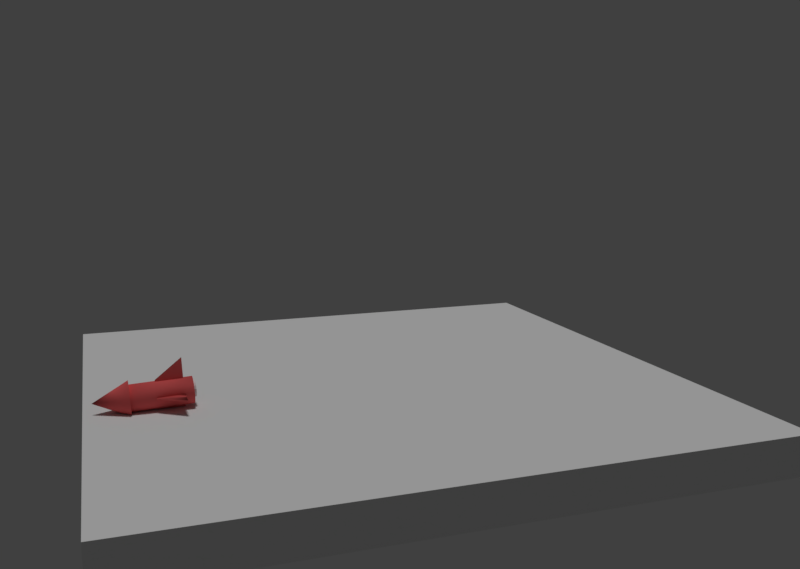 # Source: layout_rocket.blend  (saved by Blender 2.79.0; exported with 4.5.12 LTS)
import bpy
from mathutils import Matrix  # noqa: F401  (used for matrix-valued properties, if any)

bpy.ops.wm.read_factory_settings(use_empty=True)
scene = bpy.context.scene
scene.name = 'Scene'

# ---- collections
col_collection_1 = bpy.data.collections.new('Collection 1'); scene.collection.children.link(col_collection_1)

# ---- materials (node trees are filled in below, after node groups)
mat_material_002 = bpy.data.materials.new('Material.002')
mat_material_002.alpha_threshold = 0.0
mat_material_002.roughness = 0.5
mat_material_003 = bpy.data.materials.new('Material.003')
mat_material_003.alpha_threshold = 0.0
mat_material_003.roughness = 0.5
mat_material_001 = bpy.data.materials.new('Material.001')
mat_material_001.alpha_threshold = 0.0
mat_material_001.roughness = 0.5

# ---- material node trees
mat_material_003.use_nodes = True; mat_material_003.node_tree.nodes.clear()
_N = mat_material_003.node_tree.nodes; _L = mat_material_003.node_tree.links
n0 = _N.new('ShaderNodeOutputMaterial'); n0.name = 'Material Output'; n0.location = (300, 300)
n1 = _N.new('ShaderNodeBsdfGlass'); n1.name = 'Glass BSDF'; n1.location = (10, 300)
n1.distribution = 'BECKMANN'
n1.inputs[0].default_value = (0.1583, 0.6064, 0.8, 0.7385)
n1.inputs[2].default_value = 1.45
_L.new(n1.outputs[0], n0.inputs[0])
n0.is_active_output = True
mat_material_001.use_nodes = True; mat_material_001.node_tree.nodes.clear()
_N = mat_material_001.node_tree.nodes; _L = mat_material_001.node_tree.links
n0 = _N.new('ShaderNodeOutputMaterial'); n0.name = 'Material Output'; n0.location = (300, 300)
n1 = _N.new('ShaderNodeBsdfDiffuse'); n1.name = 'Diffuse BSDF'; n1.location = (10, 300)
n1.inputs[0].default_value = (0.8, 0.1237, 0.1237, 1.0)
_L.new(n1.outputs[0], n0.inputs[0])
n0.is_active_output = True

# ---- world
world_world = bpy.data.worlds.new('World'); scene.world = world_world
world_world.color = (0.05088, 0.05088, 0.05088)
world_world.use_sun_shadow = False
world_world.sun_shadow_jitter_overblur = 0.0
world_world.cycles.sampling_method = 'MANUAL'

# ---- cameras
cam_camera = bpy.data.cameras.new('Camera')
cam_camera.clip_end = 100.0
cam_camera.lens = 35.0
cam_camera.sensor_width = 32.0
cam_camera.sensor_height = 18.0
cam_camera.ortho_scale = 7.314
cam_camera.dof.focus_distance = 0.0

# ---- lights
light_sun = bpy.data.lights.new('Sun', 'SUN')
light_sun.transmission_factor = 0.0
light_sun.angle = 0.1993
light_sun.energy = 1.0
light_sun.shadow_buffer_clip_start = 0.5
light_sun.shadow_soft_size = 0.1
light_sun.shadow_cascade_max_distance = 1000.0

# ---- meshes
me_cylinder_005 = bpy.data.meshes.new('Cylinder.005')
me_cylinder_005.from_pydata([(0.0, 1.0, -1.0), (0.0, 1.0, 1.0), (0.4067, 0.9135, -1.0), (0.4067, 0.9135, 1.0), (0.7431, 0.6691, -1.0), (0.7431, 0.6691, 1.0), (0.9511, 0.309, -1.0), (0.9511, 0.309, 1.0), (0.9945, -0.1045, -1.0), (0.9945, -0.1045, 1.0), (0.866, -0.5, -1.0), (0.866, -0.5, 1.0), (0.5878, -0.809, -1.0), (0.5878, -0.809, 1.0), (0.2079, -0.9781, -1.0), (0.2079, -0.9781, 1.0), (-0.2079, -0.9781, -1.0), (-0.2079, -0.9781, 1.0), (-0.5878, -0.809, -1.0), (-0.5878, -0.809, 1.0), (-0.866, -0.5, -1.0), (-0.866, -0.5, 1.0), (-0.9945, -0.1045, -1.0), (-0.9945, -0.1045, 1.0), (-0.9511, 0.309, -1.0), (-0.9511, 0.309, 1.0), (-0.7431, 0.6691, -1.0), (-0.7431, 0.6691, 1.0), (-0.4067, 0.9135, -1.0), (-0.4067, 0.9135, 1.0)], [], [(0, 1, 3, 2), (2, 3, 5, 4), (4, 5, 7, 6), (6, 7, 9, 8), (8, 9, 11, 10), (10, 11, 13, 12), (12, 13, 15, 14), (14, 15, 17, 16), (16, 17, 19, 18), (18, 19, 21, 20), (20, 21, 23, 22), (22, 23, 25, 24), (24, 25, 27, 26), (3, 1, 29, 27, 25, 23, 21, 19, 17, 15, 13, 11, 9, 7, 5), (26, 27, 29, 28), (28, 29, 1, 0), (0, 2, 4, 6, 8, 10, 12, 14, 16, 18, 20, 22, 24, 26, 28)])
me_cylinder_005.use_remesh_preserve_volume = False
me_cylinder_005.use_remesh_preserve_attributes = False
me_cylinder_005.use_mirror_vertex_groups = False
me_cylinder_005.update()
me_cube_009 = bpy.data.meshes.new('Cube.009')
me_cube_009.from_pydata([(-1.0, -1.0, -1.0), (-1.0, -1.0, 1.0), (-1.0, 1.0, -1.0), (-1.0, 1.0, 1.0), (1.0, -1.0, -1.0), (1.0, -1.0, 1.0), (1.0, 1.0, -1.0), (1.0, 1.0, 1.0)], [], [(0, 1, 3, 2), (2, 3, 7, 6), (6, 7, 5, 4), (4, 5, 1, 0), (2, 6, 4, 0), (7, 3, 1, 5)])
me_cube_009.materials.append(mat_material_002)
me_cube_009.use_remesh_preserve_volume = False
me_cube_009.use_remesh_preserve_attributes = False
me_cube_009.use_mirror_vertex_groups = False
me_cube_009.update()
me_cube_010 = bpy.data.meshes.new('Cube.010')
me_cube_010.from_pydata([(-1.0, -1.0, -1.0), (-1.0, -1.0, 1.0), (-1.0, 1.0, -1.0), (-1.0, 1.0, 1.0), (1.0, -1.0, -1.0), (1.0, -1.0, 1.0), (1.0, 1.0, -1.0), (1.0, 1.0, 1.0)], [], [(0, 1, 3, 2), (2, 3, 7, 6), (6, 7, 5, 4), (4, 5, 1, 0), (2, 6, 4, 0), (7, 3, 1, 5)])
me_cube_010.materials.append(mat_material_003)
me_cube_010.use_remesh_preserve_volume = False
me_cube_010.use_remesh_preserve_attributes = False
me_cube_010.use_mirror_vertex_groups = False
me_cube_010.update()
me_cube_002 = bpy.data.meshes.new('Cube.002')
me_cube_002.from_pydata([(-2.543, -1.0, -0.8006), (-1.102, -1.0, 1.199), (-2.543, 1.0, -0.8006), (-1.102, 1.0, 1.199), (-0.5426, -1.0, -0.8006), (-0.5426, -1.0, 1.199), (-0.5426, 1.0, -0.8006), (-0.5426, 1.0, 1.199), (-0.04731, -53.74, -0.8006), (-0.04731, -23.29, 1.199), (0.04731, -53.74, -0.8006), (0.04731, -23.29, 1.199), (-0.04731, -11.47, -0.8006), (-0.04731, -11.47, 1.199), (0.04731, -11.47, -0.8006), (0.04731, -11.47, 1.199), (-0.04731, 53.74, -0.8006), (-0.04731, 23.29, 1.199), (0.04731, 53.74, -0.8006), (0.04731, 23.29, 1.199), (-0.04731, 11.47, -0.8006), (-0.04731, 11.47, 1.199), (0.04731, 11.47, -0.8006), (0.04731, 11.47, 1.199), (2.543, -1.0, -0.8006), (1.102, -1.0, 1.199), (2.543, 1.0, -0.8006), (1.102, 1.0, 1.199), (0.5426, -1.0, -0.8006), (0.5426, -1.0, 1.199), (0.5426, 1.0, -0.8006), (0.5426, 1.0, 1.199), (-0.009572, 27.64, 3.032), (-0.009572, 1.337e-07, 5.647), (-0.348, 26.7, 3.032), (-0.6634, 23.94, 3.032), (-0.9343, 19.55, 3.032), (-1.142, 13.82, 3.032), (-1.273, 7.154, 3.032), (-1.317, 2.221e-06, 3.032), (-1.273, -7.154, 3.032), (-1.142, -13.82, 3.032), (-0.9343, -19.55, 3.032), (-0.6634, -23.94, 3.032), (-0.348, -26.7, 3.032), (-0.009573, -27.64, 3.032), (0.3289, -26.7, 3.032), (0.6443, -23.94, 3.032), (0.9151, -19.55, 3.032), (1.123, -13.82, 3.032), (1.254, -7.154, 3.032), (1.298, -1.272e-05, 3.032), (1.254, 7.154, 3.032), (1.123, 13.82, 3.032), (0.9151, 19.55, 3.032), (0.6443, 23.94, 3.032), (0.3289, 26.7, 3.032), (-0.009572, 21.14, -1.454), (-0.009572, 21.14, 3.334), (-0.3186, 20.1, -1.454), (-0.3186, 20.1, 3.334), (-0.5974, 17.1, -1.454), (-0.5974, 17.1, 3.334), (-0.8186, 12.42, -1.454), (-0.8186, 12.42, 3.334), (-0.9606, 6.532, -1.454), (-0.9606, 6.532, 3.334), (-1.01, -7.903e-07, -1.454), (-1.01, -7.903e-07, 3.334), (-0.9606, -6.532, -1.454), (-0.9606, -6.532, 3.334), (-0.8186, -12.42, -1.454), (-0.8186, -12.42, 3.334), (-0.5974, -17.1, -1.454), (-0.5974, -17.1, 3.334), (-0.3186, -20.1, -1.454), (-0.3186, -20.1, 3.334), (-0.009572, -21.14, -1.454), (-0.009572, -21.14, 3.334), (0.2994, -20.1, -1.454), (0.2994, -20.1, 3.334), (0.5782, -17.1, -1.454), (0.5782, -17.1, 3.334), (0.7994, -12.42, -1.454), (0.7994, -12.42, 3.334), (0.9415, -6.532, -1.454), (0.9415, -6.532, 3.334), (0.9904, 2.054e-05, -1.454), (0.9904, 2.054e-05, 3.334), (0.9415, 6.532, -1.454), (0.9415, 6.532, 3.334), (0.7994, 12.42, -1.454), (0.7994, 12.42, 3.334), (0.5782, 17.1, -1.454), (0.5782, 17.1, 3.334), (0.2994, 20.1, -1.454), (0.2994, 20.1, 3.334)], [], [(0, 1, 3, 2), (2, 3, 7, 6), (6, 7, 5, 4), (4, 5, 1, 0), (2, 6, 4, 0), (7, 3, 1, 5), (8, 10, 11, 9), (10, 14, 15, 11), (14, 12, 13, 15), (12, 8, 9, 13), (10, 8, 12, 14), (15, 13, 9, 11), (16, 17, 19, 18), (18, 19, 23, 22), (22, 23, 21, 20), (20, 21, 17, 16), (18, 22, 20, 16), (23, 19, 17, 21), (24, 26, 27, 25), (26, 30, 31, 27), (30, 28, 29, 31), (28, 24, 25, 29), (26, 24, 28, 30), (31, 29, 25, 27), (32, 34, 33), (34, 35, 33), (35, 36, 33), (36, 37, 33), (37, 38, 33), (38, 39, 33), (39, 40, 33), (40, 41, 33), (41, 42, 33), (42, 43, 33), (43, 44, 33), (44, 45, 33), (45, 46, 33), (46, 47, 33), (47, 48, 33), (48, 49, 33), (49, 50, 33), (50, 51, 33), (51, 52, 33), (52, 53, 33), (53, 54, 33), (54, 55, 33), (55, 56, 33), (56, 32, 33), (32, 56, 55, 54, 53, 52, 51, 50, 49, 48, 47, 46, 45, 44, 43, 42, 41, 40, 39, 38, 37, 36, 35, 34), (57, 59, 60, 58), (59, 61, 62, 60), (61, 63, 64, 62), (63, 65, 66, 64), (65, 67, 68, 66), (67, 69, 70, 68), (69, 71, 72, 70), (71, 73, 74, 72), (73, 75, 76, 74), (75, 77, 78, 76), (77, 79, 80, 78), (79, 81, 82, 80), (81, 83, 84, 82), (83, 85, 86, 84), (85, 87, 88, 86), (87, 89, 90, 88), (89, 91, 92, 90), (91, 93, 94, 92), (60, 62, 64, 66, 68, 70, 72, 74, 76, 78, 80, 82, 84, 86, 88, 90, 92, 94, 96, 58), (93, 95, 96, 94), (95, 57, 58, 96), (57, 95, 93, 91, 89, 87, 85, 83, 81, 79, 77, 75, 73, 71, 69, 67, 65, 63, 61, 59)])
me_cube_002.polygons.foreach_set('use_smooth', [True] * 71)
me_cube_002.materials.append(mat_material_001)
me_cube_002.use_remesh_preserve_volume = False
me_cube_002.use_remesh_preserve_attributes = False
me_cube_002.use_mirror_vertex_groups = False
me_cube_002.update()

# ---- objects
ob_sun = bpy.data.objects.new('Sun', light_sun)
ob_cylinder = bpy.data.objects.new('Cylinder', me_cylinder_005)
ob_cube_003 = bpy.data.objects.new('Cube.003', me_cube_009)
ob_cube = bpy.data.objects.new('Cube', me_cube_010)
ob_cube_001 = bpy.data.objects.new('Cube.001', me_cube_002)
ob_camera = bpy.data.objects.new('Camera', cam_camera)

# ---- transforms, parenting, visibility, modifiers, constraints
ob_sun.location = (-1.744, -3.131, 22.37)
ob_sun.lineart.crease_threshold = 0.0
ob_cylinder.location = (-5.283, -1.079, 0.6809)
ob_cylinder.rotation_euler = (-2.805e-06, -1.621, 2.667e-06)
ob_cylinder.scale = (0.2032, 0.2032, 0.03949)
ob_cylinder.lineart.crease_threshold = 0.0
_m = ob_cylinder.modifiers.new('Fluid', 'FLUID')
_m.fluid_type = 'FLOW'
ob_cube_003.location = (-0.1757, -0.1173, -0.2222)
ob_cube_003.scale = (7.728, 7.728, 0.4949)
ob_cube_003.lineart.crease_threshold = 0.0
_m = ob_cube_003.modifiers.new('Fluid', 'FLUID')
_m.fluid_type = 'EFFECTOR'
ob_cube.location = (-0.2023, 0.0, 6.958)
ob_cube.scale = (7.747, 7.747, 7.747)
ob_cube.display_type = 'SOLID'
ob_cube.lineart.crease_threshold = 0.0
_m = ob_cube.modifiers.new('Fluid', 'FLUID')
_m.fluid_type = 'DOMAIN'
ob_cube_001.location = (-5.79, -1.123, 0.6451)
ob_cube_001.rotation_euler = (-3.192e-09, -1.618, -3.19e-09)
ob_cube_001.scale = (-0.3356, 0.01588, 0.3356)
ob_cube_001.lineart.crease_threshold = 0.0
ob_camera.location = (-7.419, -22.34, 7.101)
ob_camera.rotation_euler = (1.389, 3.123e-06, -0.3401)
ob_camera.lock_rotations_4d = False
ob_camera.empty_display_type = 'ARROWS'
ob_camera.color = (0.0, 0.0, 0.0, 0.0)
ob_camera.display_type = 'WIRE'
ob_camera.lineart.crease_threshold = 0.0

# ---- collection membership
col_collection_1.objects.link(ob_sun)
col_collection_1.objects.link(ob_cylinder)
col_collection_1.objects.link(ob_cube_003)
col_collection_1.objects.link(ob_cube)
col_collection_1.objects.link(ob_cube_001)
col_collection_1.objects.link(ob_camera)

# ---- scene / render settings (as saved in the file)
scene.camera = ob_camera
scene.frame_start = 1; scene.frame_end = 38; scene.frame_set(39)
scene.render.engine = 'CYCLES'
scene.render.image_settings.file_format = 'FFMPEG'
scene.render.resolution_x = 1024
scene.render.resolution_y = 728
scene.render.resolution_percentage = 20
scene.render.dither_intensity = 0.0
scene.cycles.use_denoising = False
scene.cycles.samples = 128
scene.cycles.sampling_pattern = 'TABULATED_SOBOL'
scene.cycles.use_adaptive_sampling = False
scene.cycles.use_light_tree = False
scene.cycles.blur_glossy = 0.0
scene.cycles.sample_clamp_indirect = 0.0
scene.view_settings.view_transform = 'Standard'
bpy.context.view_layer.update()
